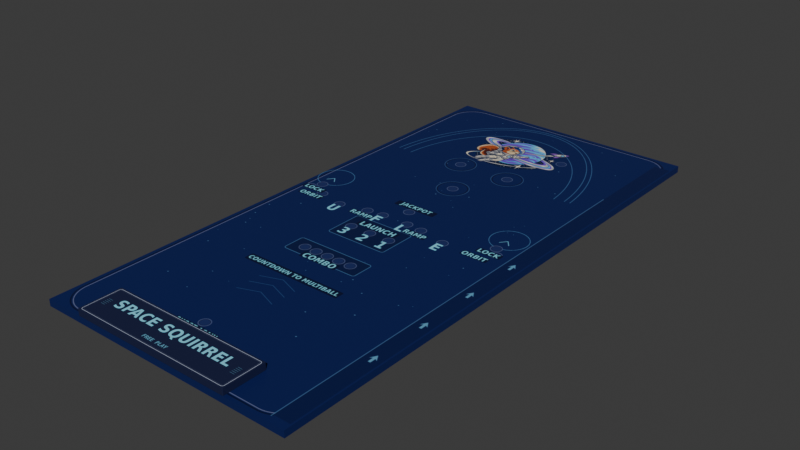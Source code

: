 # Source: Space_Playfield.blend  (saved by Blender 4.3.34; exported with 4.5.12 LTS)
import bpy
from mathutils import Matrix  # noqa: F401  (used for matrix-valued properties, if any)

bpy.ops.wm.read_factory_settings(use_empty=True)
scene = bpy.context.scene
scene.name = 'Scene'

# ---- collections
col_collection = bpy.data.collections.new('Collection'); scene.collection.children.link(col_collection)

# ---- images (referenced by path relative to the original .blend; pixels are not part of the script)
import os
ASSET_DIR = os.environ.get("B2B_ASSET_DIR", "")  # directory of the original .blend (textures are referenced by path, not embedded)
HERE = os.path.dirname(os.path.abspath(__file__))  # packed textures are extracted next to this script under _unpacked/

def load_image(name, relpath, width, height, colorspace="sRGB"):
    """Load a texture the original file referenced (path relative to the .blend, or extracted next to this script)."""
    p = next((c for c in (os.path.join(HERE, relpath), os.path.join(ASSET_DIR, relpath)) if relpath and os.path.exists(c)), "")
    if p:
        img = bpy.data.images.load(p, check_existing=True)
        img.name = name
    else:  # same state as the original file: an image datablock whose file is absent (Cycles renders it pink)
        img = bpy.data.images.new(name, width, height)
        img.source = "FILE"
        img.filepath = "//" + (relpath or name)
    img.colorspace_settings.name = colorspace
    return img
img_space_board_png = load_image('Space_Board.png', '_unpacked/Space_Board.38318cb8.png', 486, 1024, 'sRGB')
img_space_apron_png = load_image('Space_Apron.png', '_unpacked/Space_Apron.dd4fed26.png', 1024, 260, 'sRGB')

# ---- materials (node trees are filled in below, after node groups)
mat_space_board_printed = bpy.data.materials.new('Space_Board_Printed')
mat_space_board_printed.diffuse_color = (1.0, 1.0, 1.0, 1.0)
mat_space_apron_printed = bpy.data.materials.new('Space_Apron_Printed')
mat_space_apron_printed.diffuse_color = (1.0, 1.0, 1.0, 1.0)

# ---- material node trees
mat_space_board_printed.use_nodes = True; mat_space_board_printed.node_tree.nodes.clear()
_N = mat_space_board_printed.node_tree.nodes; _L = mat_space_board_printed.node_tree.links
n0 = _N.new('ShaderNodeBsdfPrincipled'); n0.name = 'Principled BSDF'; n0.location = (10, 300)
n0.inputs[2].default_value = 0.38
n0.inputs[13].default_value = 0.24
n1 = _N.new('ShaderNodeOutputMaterial'); n1.name = 'Material Output'; n1.location = (300, 300)
n2 = _N.new('ShaderNodeTexImage'); n2.name = 'Image Texture'; n2.location = (0, 0)
n2.image = img_space_board_png
n2.extension = 'EXTEND'
_L.new(n0.outputs[0], n1.inputs[0])
_L.new(n2.outputs[0], n0.inputs[0])
n1.is_active_output = True
mat_space_apron_printed.use_nodes = True; mat_space_apron_printed.node_tree.nodes.clear()
_N = mat_space_apron_printed.node_tree.nodes; _L = mat_space_apron_printed.node_tree.links
n0 = _N.new('ShaderNodeBsdfPrincipled'); n0.name = 'Principled BSDF'; n0.location = (10, 300)
n0.inputs[2].default_value = 0.33
n0.inputs[13].default_value = 0.24
n1 = _N.new('ShaderNodeOutputMaterial'); n1.name = 'Material Output'; n1.location = (300, 300)
n2 = _N.new('ShaderNodeTexImage'); n2.name = 'Image Texture'; n2.location = (0, 0)
n2.image = img_space_apron_png
n2.extension = 'EXTEND'
_L.new(n0.outputs[0], n1.inputs[0])
_L.new(n2.outputs[0], n0.inputs[0])
n1.is_active_output = True

# ---- world
world_world = bpy.data.worlds.new('World'); scene.world = world_world
world_world.use_nodes = True; world_world.node_tree.nodes.clear()
_N = world_world.node_tree.nodes; _L = world_world.node_tree.links
n0 = _N.new('ShaderNodeOutputWorld'); n0.name = 'World Output'; n0.location = (300, 300)
n1 = _N.new('ShaderNodeBackground'); n1.name = 'Background'; n1.location = (10, 300)
n1.inputs[0].default_value = (0.05088, 0.05088, 0.05088, 1.0)
_L.new(n1.outputs[0], n0.inputs[0])
n0.is_active_output = True
world_world.color = (0.05088, 0.05088, 0.05088)
world_world.sun_shadow_jitter_overblur = 0.0

# ---- meshes
me_board_002 = bpy.data.meshes.new('Board.002')
me_board_002.from_pydata([(0.0, -0.0448, -0.0168), (0.672, -0.0448, -0.0168), (0.672, 1.372, -0.0168), (0.0, 1.372, -0.0168), (0.0, -0.0448, 0.0), (0.672, -0.0448, 0.0), (0.672, 1.372, 0.0), (0.0, 1.372, 0.0)], [], [(0, 2, 1), (4, 5, 6), (0, 3, 2), (4, 6, 7), (0, 1, 5), (0, 5, 4), (1, 2, 6), (1, 6, 5), (2, 3, 7), (2, 7, 6), (3, 0, 4), (3, 4, 7)])
_uv = me_board_002.uv_layers.new(name='UVMap')
_uv.uv.foreach_set('vector', [0.0, 1.127e-09, 1.0, 1.0, 1.0, 1.127e-09, 0.0, 1.127e-09, 1.0, 1.127e-09, 1.0, 1.0, 0.0, 1.127e-09, 0.0, 1.0, 1.0, 1.0, 0.0, 1.127e-09, 1.0, 1.0, 0.0, 1.0, 0.0, 1.127e-09, 1.0, 1.127e-09, 1.0, 1.127e-09, 0.0, 1.127e-09, 1.0, 1.127e-09, 0.0, 1.127e-09, 1.0, 1.127e-09, 1.0, 1.0, 1.0, 1.0, 1.0, 1.127e-09, 1.0, 1.0, 1.0, 1.127e-09, 1.0, 1.0, 0.0, 1.0, 0.0, 1.0, 1.0, 1.0, 0.0, 1.0, 1.0, 1.0, 0.0, 1.0, 0.0, 1.127e-09, 0.0, 1.127e-09, 0.0, 1.0, 0.0, 1.127e-09, 0.0, 1.0])
me_board_002.materials.append(mat_space_board_printed)
me_board_002.update()
me_apron_002 = bpy.data.meshes.new('Apron.002')
me_apron_002.from_pydata([(0.1001, -0.0448, 0.0), (0.5201, -0.0448, 0.0), (0.5201, 0.0616, 0.0), (0.1001, 0.0616, 0.0), (0.1001, -0.0448, 0.0168), (0.5201, -0.0448, 0.0168), (0.5201, 0.0616, 0.0168), (0.1001, 0.0616, 0.0168)], [], [(0, 2, 1), (4, 5, 6), (0, 3, 2), (4, 6, 7), (0, 1, 5), (0, 5, 4), (1, 2, 6), (1, 6, 5), (2, 3, 7), (2, 7, 6), (3, 0, 4), (3, 4, 7)])
_uv = me_apron_002.uv_layers.new(name='UVMap')
_uv.uv.foreach_set('vector', [7.578e-09, 1.501e-08, 1.0, 1.0, 1.0, 1.501e-08, 7.578e-09, 1.501e-08, 1.0, 1.501e-08, 1.0, 1.0, 7.578e-09, 1.501e-08, 7.578e-09, 1.0, 1.0, 1.0, 7.578e-09, 1.501e-08, 1.0, 1.0, 7.578e-09, 1.0, 7.578e-09, 1.501e-08, 1.0, 1.501e-08, 1.0, 1.501e-08, 7.578e-09, 1.501e-08, 1.0, 1.501e-08, 7.578e-09, 1.501e-08, 1.0, 1.501e-08, 1.0, 1.0, 1.0, 1.0, 1.0, 1.501e-08, 1.0, 1.0, 1.0, 1.501e-08, 1.0, 1.0, 7.578e-09, 1.0, 7.578e-09, 1.0, 1.0, 1.0, 7.578e-09, 1.0, 1.0, 1.0, 7.578e-09, 1.0, 7.578e-09, 1.501e-08, 7.578e-09, 1.501e-08, 7.578e-09, 1.0, 7.578e-09, 1.501e-08, 7.578e-09, 1.0])
me_apron_002.materials.append(mat_space_apron_printed)
me_apron_002.update()

# ---- objects
ob_board = bpy.data.objects.new('Board', me_board_002)
ob_apron = bpy.data.objects.new('Apron', me_apron_002)

# ---- transforms, parenting, visibility, modifiers, constraints
ob_board.location = (0.0, 0.0, 0.0)
ob_board.rotation_mode = 'QUATERNION'
ob_board.rotation_quaternion = (1.0, 0.0, 0.0, 0.0)
ob_apron.location = (0.0, 0.0, 0.0)
ob_apron.rotation_mode = 'QUATERNION'
ob_apron.rotation_quaternion = (1.0, 0.0, 0.0, 0.0)
_m = ob_apron.modifiers.new('Apron edge chamfer', 'BEVEL')
_m.width = 0.0008
_m.width_pct = 0.0008

# ---- collection membership
scene.collection.objects.link(ob_board)
scene.collection.objects.link(ob_apron)

# ---- scene / render settings (as saved in the file)
scene.frame_start = 1; scene.frame_end = 250; scene.frame_set(1)
scene.render.engine = 'BLENDER_EEVEE_NEXT'
bpy.context.view_layer.update()

# ---- added for rendering (the .blend has no active camera and no usable light): camera, sun
cam_auto = bpy.data.cameras.new('AutoCamera')
cam_auto.lens = 50.0
cam_auto.sensor_width = 36.0
cam_auto.clip_end = 1000.0
ob_auto_camera = bpy.data.objects.new('AutoCamera', cam_auto)
scene.collection.objects.link(ob_auto_camera)
ob_auto_camera.location = (1.78717, -1.0778, 1.16093)
ob_auto_camera.rotation_euler = (1.09748, -7.21219e-08, 0.694738)
scene.camera = ob_auto_camera
light_auto_sun = bpy.data.lights.new('AutoSun', 'SUN')
light_auto_sun.energy = 3.0
light_auto_sun.angle = 0.0523599
ob_auto_sun = bpy.data.objects.new('AutoSun', light_auto_sun)
scene.collection.objects.link(ob_auto_sun)
ob_auto_sun.rotation_euler = (0.872665, 0.174533, 0.523599)
bpy.context.view_layer.update()
